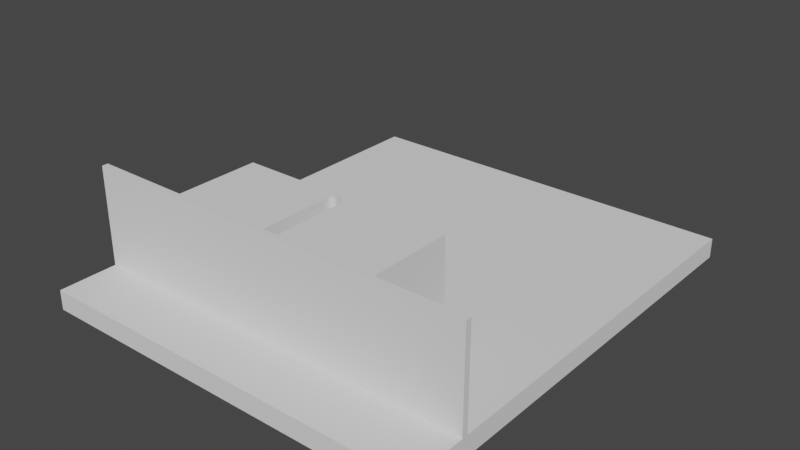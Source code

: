 # Source: della_arsyad_home.blend  (saved by Blender 4.5.90; exported with 4.5.12 LTS)
import bpy
from mathutils import Matrix  # noqa: F401  (used for matrix-valued properties, if any)

bpy.ops.wm.read_factory_settings(use_empty=True)
scene = bpy.context.scene
scene.name = 'Scene'

# ---- world
world_world = bpy.data.worlds.new('World'); scene.world = world_world
world_world.use_nodes = True; world_world.node_tree.nodes.clear()
_N = world_world.node_tree.nodes; _L = world_world.node_tree.links
n0 = _N.new('ShaderNodeOutputWorld'); n0.name = 'World Output'; n0.location = (300, 300)
n1 = _N.new('ShaderNodeBackground'); n1.name = 'Background'; n1.location = (10, 300)
n1.inputs[0].default_value = (0.05088, 0.05088, 0.05088, 1.0)
_L.new(n1.outputs[0], n0.inputs[0])
n0.is_active_output = True
world_world.color = (0.05088, 0.05088, 0.05088)
world_world.use_sun_shadow = False
world_world.sun_shadow_jitter_overblur = 0.0

# ---- meshes
me_cube = bpy.data.meshes.new('Cube')
me_cube.from_pydata([(-5.0, -5.0, -0.25), (-5.0, -5.0, 0.25), (-5.0, 5.0, -0.25), (-5.0, 5.0, 0.25), (5.0, -5.0, -0.25), (5.0, -5.0, 0.25), (5.0, 5.0, -0.25), (5.0, 5.0, 0.25)], [], [(0, 1, 3, 2), (2, 3, 7, 6), (6, 7, 5, 4), (4, 5, 1, 0), (2, 6, 4, 0), (7, 3, 1, 5)])
_uv = me_cube.uv_layers.new(name='UVMap')
_uv.uv.foreach_set('vector', [0.375, 0.0, 0.625, 0.0, 0.625, 0.25, 0.375, 0.25, 0.375, 0.25, 0.625, 0.25, 0.625, 0.5, 0.375, 0.5, 0.375, 0.5, 0.625, 0.5, 0.625, 0.75, 0.375, 0.75, 0.375, 0.75, 0.625, 0.75, 0.625, 1.0, 0.375, 1.0, 0.125, 0.5, 0.375, 0.5, 0.375, 0.75, 0.125, 0.75, 0.625, 0.5, 0.875, 0.5, 0.875, 0.75, 0.625, 0.75])
me_cube.update()
me_cube_001 = bpy.data.meshes.new('Cube.001')
me_cube_001.from_pydata([(-1.25, -0.075, -0.25), (-1.25, -0.075, 0.25), (-1.25, 0.075, -0.25), (-1.25, 0.075, 0.25), (1.25, -0.075, -0.25), (1.25, -0.075, 0.25), (1.25, 0.075, -0.25), (1.25, 0.075, 0.25)], [], [(0, 1, 3, 2), (2, 3, 7, 6), (6, 7, 5, 4), (4, 5, 1, 0), (2, 6, 4, 0), (7, 3, 1, 5)])
_uv = me_cube_001.uv_layers.new(name='UVMap')
_uv.uv.foreach_set('vector', [0.375, 0.0, 0.625, 0.0, 0.625, 0.25, 0.375, 0.25, 0.375, 0.25, 0.625, 0.25, 0.625, 0.5, 0.375, 0.5, 0.375, 0.5, 0.625, 0.5, 0.625, 0.75, 0.375, 0.75, 0.375, 0.75, 0.625, 0.75, 0.625, 1.0, 0.375, 1.0, 0.125, 0.5, 0.375, 0.5, 0.375, 0.75, 0.125, 0.75, 0.625, 0.5, 0.875, 0.5, 0.875, 0.75, 0.625, 0.75])
me_cube_001.update()
me_cube_002 = bpy.data.meshes.new('Cube.002')
me_cube_002.from_pydata([(-5.0, -0.75, -0.25), (-5.0, -0.75, 0.25), (-5.0, 0.75, -0.25), (-5.0, 0.75, 0.25), (5.0, -0.75, -0.25), (5.0, -0.75, 0.25), (5.0, 0.75, -0.25), (5.0, 0.75, 0.25)], [], [(0, 1, 3, 2), (2, 3, 7, 6), (6, 7, 5, 4), (4, 5, 1, 0), (2, 6, 4, 0), (7, 3, 1, 5)])
_uv = me_cube_002.uv_layers.new(name='UVMap')
_uv.uv.foreach_set('vector', [0.375, 0.0, 0.625, 0.0, 0.625, 0.25, 0.375, 0.25, 0.375, 0.25, 0.625, 0.25, 0.625, 0.5, 0.375, 0.5, 0.375, 0.5, 0.625, 0.5, 0.625, 0.75, 0.375, 0.75, 0.375, 0.75, 0.625, 0.75, 0.625, 1.0, 0.375, 1.0, 0.125, 0.5, 0.375, 0.5, 0.375, 0.75, 0.125, 0.75, 0.625, 0.5, 0.875, 0.5, 0.875, 0.75, 0.625, 0.75])
me_cube_002.update()
me_cube_003 = bpy.data.meshes.new('Cube.003')
me_cube_003.from_pydata([(-1.25, -0.075, -0.25), (-1.25, -0.075, 0.25), (-1.25, 0.075, -0.25), (-1.25, 0.075, 0.25), (1.25, -0.075, -0.25), (1.25, -0.075, 0.25), (1.25, 0.075, -0.25), (1.25, 0.075, 0.25)], [], [(0, 1, 3, 2), (2, 3, 7, 6), (6, 7, 5, 4), (4, 5, 1, 0), (2, 6, 4, 0), (7, 3, 1, 5)])
_uv = me_cube_003.uv_layers.new(name='UVMap')
_uv.uv.foreach_set('vector', [0.375, 0.0, 0.625, 0.0, 0.625, 0.25, 0.375, 0.25, 0.375, 0.25, 0.625, 0.25, 0.625, 0.5, 0.375, 0.5, 0.375, 0.5, 0.625, 0.5, 0.625, 0.75, 0.375, 0.75, 0.375, 0.75, 0.625, 0.75, 0.625, 1.0, 0.375, 1.0, 0.125, 0.5, 0.375, 0.5, 0.375, 0.75, 0.125, 0.75, 0.625, 0.5, 0.875, 0.5, 0.875, 0.75, 0.625, 0.75])
me_cube_003.update()
me_cube_004 = bpy.data.meshes.new('Cube.004')
me_cube_004.from_pydata([(-1.25, -0.075, -0.25), (-1.25, -0.075, 0.25), (-1.25, 0.075, -0.25), (-1.25, 0.075, 0.25), (1.25, -0.075, -0.25), (1.25, -0.075, 0.25), (1.25, 0.075, -0.25), (1.25, 0.075, 0.25)], [], [(0, 1, 3, 2), (2, 3, 7, 6), (6, 7, 5, 4), (4, 5, 1, 0), (2, 6, 4, 0), (7, 3, 1, 5)])
_uv = me_cube_004.uv_layers.new(name='UVMap')
_uv.uv.foreach_set('vector', [0.375, 0.0, 0.625, 0.0, 0.625, 0.25, 0.375, 0.25, 0.375, 0.25, 0.625, 0.25, 0.625, 0.5, 0.375, 0.5, 0.375, 0.5, 0.625, 0.5, 0.625, 0.75, 0.375, 0.75, 0.375, 0.75, 0.625, 0.75, 0.625, 1.0, 0.375, 1.0, 0.125, 0.5, 0.375, 0.5, 0.375, 0.75, 0.125, 0.75, 0.625, 0.5, 0.875, 0.5, 0.875, 0.75, 0.625, 0.75])
me_cube_004.update()
me_cube_005 = bpy.data.meshes.new('Cube.005')
me_cube_005.from_pydata([(-1.25, -0.075, -0.25), (-1.25, -0.075, 0.25), (-1.25, 0.075, -0.25), (-1.25, 0.075, 0.25), (1.25, -0.075, -0.25), (1.25, -0.075, 0.25), (1.25, 0.075, -0.25), (1.25, 0.075, 0.25)], [], [(0, 1, 3, 2), (2, 3, 7, 6), (6, 7, 5, 4), (4, 5, 1, 0), (2, 6, 4, 0), (7, 3, 1, 5)])
_uv = me_cube_005.uv_layers.new(name='UVMap')
_uv.uv.foreach_set('vector', [0.375, 0.0, 0.625, 0.0, 0.625, 0.25, 0.375, 0.25, 0.375, 0.25, 0.625, 0.25, 0.625, 0.5, 0.375, 0.5, 0.375, 0.5, 0.625, 0.5, 0.625, 0.75, 0.375, 0.75, 0.375, 0.75, 0.625, 0.75, 0.625, 1.0, 0.375, 1.0, 0.125, 0.5, 0.375, 0.5, 0.375, 0.75, 0.125, 0.75, 0.625, 0.5, 0.875, 0.5, 0.875, 0.75, 0.625, 0.75])
me_cube_005.update()

# ---- objects
ob_cube = bpy.data.objects.new('Cube', me_cube)
ob_cube_001 = bpy.data.objects.new('Cube.001', me_cube_001)
ob_cube_002 = bpy.data.objects.new('Cube.002', me_cube_002)
ob_cube_003 = bpy.data.objects.new('Cube.003', me_cube_003)
ob_cube_004 = bpy.data.objects.new('Cube.004', me_cube_004)
ob_cube_005 = bpy.data.objects.new('Cube.005', me_cube_005)

# ---- transforms, parenting, visibility, modifiers, constraints
ob_cube.location = (0.0, 0.0, 0.0)
ob_cube_001.location = (0.0, -4.925, 1.5)
ob_cube_001.scale = (4.0, 1.0, 5.0)
ob_cube_002.location = (0.0, -5.75, 0.0)
ob_cube_003.location = (0.0, -2.831, 1.5)
ob_cube_003.scale = (0.06, 1.0, 5.0)
ob_cube_004.location = (-1.325, -3.8, 1.5)
ob_cube_004.scale = (1.0, 14.0, 5.0)
ob_cube_005.location = (1.562, -3.8, 1.5)
ob_cube_005.scale = (1.0, 14.0, 5.0)

# ---- collection membership
scene.collection.objects.link(ob_cube)
scene.collection.objects.link(ob_cube_001)
scene.collection.objects.link(ob_cube_002)
scene.collection.objects.link(ob_cube_003)
scene.collection.objects.link(ob_cube_004)
scene.collection.objects.link(ob_cube_005)

# ---- scene / render settings (as saved in the file)
scene.frame_start = 1; scene.frame_end = 250; scene.frame_set(1)
scene.render.engine = 'BLENDER_EEVEE_NEXT'
scene.cycles.sampling_pattern = 'TABULATED_SOBOL'
scene.cycles.use_light_tree = False
scene.view_settings.view_transform = 'Filmic'
bpy.context.view_layer.update()

# ---- added for rendering (the .blend has no active camera and no usable light): camera, sun
cam_auto = bpy.data.cameras.new('AutoCamera')
cam_auto.lens = 50.0
cam_auto.sensor_width = 36.0
cam_auto.clip_end = 1000.0
ob_auto_camera = bpy.data.objects.new('AutoCamera', cam_auto)
scene.collection.objects.link(ob_auto_camera)
ob_auto_camera.location = (14.3708, -17.995, 12.7466)
ob_auto_camera.rotation_euler = (1.09748, -7.21219e-08, 0.694738)
scene.camera = ob_auto_camera
light_auto_sun = bpy.data.lights.new('AutoSun', 'SUN')
light_auto_sun.energy = 3.0
light_auto_sun.angle = 0.0523599
ob_auto_sun = bpy.data.objects.new('AutoSun', light_auto_sun)
scene.collection.objects.link(ob_auto_sun)
ob_auto_sun.rotation_euler = (0.872665, 0.174533, 0.523599)
bpy.context.view_layer.update()
